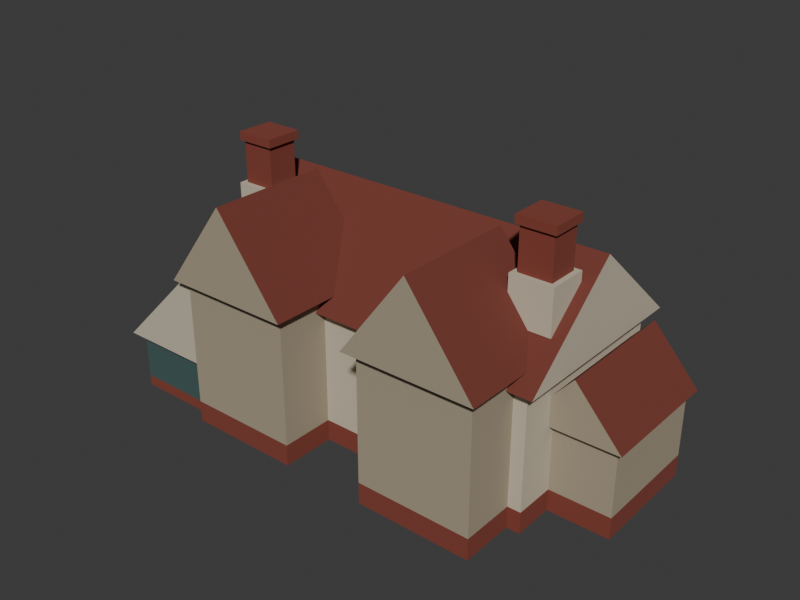 # Source: test-hudec-topology-a-roof-chimneys-massing.blend  (saved by Blender 5.2.44; exported with 4.5.12 LTS)
import bpy
from mathutils import Matrix  # noqa: F401  (used for matrix-valued properties, if any)

bpy.ops.wm.read_factory_settings(use_empty=True)
scene = bpy.context.scene
scene.name = 'Scene'

# ---- collections
col_collection = bpy.data.collections.new('Collection'); scene.collection.children.link(col_collection)

# ---- materials (node trees are filled in below, after node groups)
mat_test_hudec_topology_a_roof_chimneys_brick_muted_brick = bpy.data.materials.new('test-hudec-topology-a-roof-chimneys-brick-muted-brick')
mat_test_hudec_topology_a_roof_chimneys_brick_muted_brick.diffuse_color = (0.227, 0.04817, 0.03071, 1.0)
mat_test_hudec_topology_a_roof_chimneys_brick_muted_brick.roughness = 0.96
mat_test_hudec_topology_a_roof_chimneys_wall_warm_plaster = bpy.data.materials.new('test-hudec-topology-a-roof-chimneys-wall-warm-plaster')
mat_test_hudec_topology_a_roof_chimneys_wall_warm_plaster.diffuse_color = (0.5776, 0.5089, 0.3864, 1.0)
mat_test_hudec_topology_a_roof_chimneys_wall_warm_plaster.roughness = 0.94
mat_test_hudec_topology_a_roof_chimneys_wallshade_warm_plaster_shad = bpy.data.materials.new('test-hudec-topology-a-roof-chimneys-wallShade-warm-plaster-shad')
mat_test_hudec_topology_a_roof_chimneys_wallshade_warm_plaster_shad.diffuse_color = (0.3916, 0.3278, 0.2307, 1.0)
mat_test_hudec_topology_a_roof_chimneys_wallshade_warm_plaster_shad.roughness = 0.95
mat_test_hudec_topology_a_roof_chimneys_glass_muted_glass = bpy.data.materials.new('test-hudec-topology-a-roof-chimneys-glass-muted-glass')
mat_test_hudec_topology_a_roof_chimneys_glass_muted_glass.diffuse_color = (0.0648, 0.1195, 0.1144, 1.0)
mat_test_hudec_topology_a_roof_chimneys_glass_muted_glass.roughness = 0.42
mat_test_hudec_topology_a_roof_chimneys_roof_muted_red_tile = bpy.data.materials.new('test-hudec-topology-a-roof-chimneys-roof-muted-red-tile')
mat_test_hudec_topology_a_roof_chimneys_roof_muted_red_tile.diffuse_color = (0.1746, 0.0382, 0.02519, 1.0)
mat_test_hudec_topology_a_roof_chimneys_roof_muted_red_tile.roughness = 0.9

# ---- material node trees
mat_test_hudec_topology_a_roof_chimneys_brick_muted_brick.use_nodes = True; mat_test_hudec_topology_a_roof_chimneys_brick_muted_brick.node_tree.nodes.clear()
_N = mat_test_hudec_topology_a_roof_chimneys_brick_muted_brick.node_tree.nodes; _L = mat_test_hudec_topology_a_roof_chimneys_brick_muted_brick.node_tree.links
n0 = _N.new('ShaderNodeBsdfPrincipled'); n0.name = 'Principled BSDF'; n0.location = (-200, 100)
n0.inputs[0].default_value = (0.227, 0.04817, 0.03071, 1.0)
n0.inputs[2].default_value = 0.96
n0.inputs[10].default_value = 0.005
n1 = _N.new('ShaderNodeOutputMaterial'); n1.name = 'Material Output'; n1.location = (200, 100)
_L.new(n0.outputs[0], n1.inputs[0])
n1.is_active_output = True
mat_test_hudec_topology_a_roof_chimneys_wall_warm_plaster.use_nodes = True; mat_test_hudec_topology_a_roof_chimneys_wall_warm_plaster.node_tree.nodes.clear()
_N = mat_test_hudec_topology_a_roof_chimneys_wall_warm_plaster.node_tree.nodes; _L = mat_test_hudec_topology_a_roof_chimneys_wall_warm_plaster.node_tree.links
n0 = _N.new('ShaderNodeBsdfPrincipled'); n0.name = 'Principled BSDF'; n0.location = (-200, 100)
n0.inputs[0].default_value = (0.5776, 0.5089, 0.3864, 1.0)
n0.inputs[2].default_value = 0.94
n0.inputs[10].default_value = 0.005
n1 = _N.new('ShaderNodeOutputMaterial'); n1.name = 'Material Output'; n1.location = (200, 100)
_L.new(n0.outputs[0], n1.inputs[0])
n1.is_active_output = True
mat_test_hudec_topology_a_roof_chimneys_wallshade_warm_plaster_shad.use_nodes = True; mat_test_hudec_topology_a_roof_chimneys_wallshade_warm_plaster_shad.node_tree.nodes.clear()
_N = mat_test_hudec_topology_a_roof_chimneys_wallshade_warm_plaster_shad.node_tree.nodes; _L = mat_test_hudec_topology_a_roof_chimneys_wallshade_warm_plaster_shad.node_tree.links
n0 = _N.new('ShaderNodeBsdfPrincipled'); n0.name = 'Principled BSDF'; n0.location = (-200, 100)
n0.inputs[0].default_value = (0.3916, 0.3278, 0.2307, 1.0)
n0.inputs[2].default_value = 0.95
n0.inputs[10].default_value = 0.005
n1 = _N.new('ShaderNodeOutputMaterial'); n1.name = 'Material Output'; n1.location = (200, 100)
_L.new(n0.outputs[0], n1.inputs[0])
n1.is_active_output = True
mat_test_hudec_topology_a_roof_chimneys_glass_muted_glass.use_nodes = True; mat_test_hudec_topology_a_roof_chimneys_glass_muted_glass.node_tree.nodes.clear()
_N = mat_test_hudec_topology_a_roof_chimneys_glass_muted_glass.node_tree.nodes; _L = mat_test_hudec_topology_a_roof_chimneys_glass_muted_glass.node_tree.links
n0 = _N.new('ShaderNodeBsdfPrincipled'); n0.name = 'Principled BSDF'; n0.location = (-200, 100)
n0.inputs[0].default_value = (0.0648, 0.1195, 0.1144, 1.0)
n0.inputs[2].default_value = 0.42
n0.inputs[10].default_value = 0.005
n1 = _N.new('ShaderNodeOutputMaterial'); n1.name = 'Material Output'; n1.location = (200, 100)
_L.new(n0.outputs[0], n1.inputs[0])
n1.is_active_output = True
mat_test_hudec_topology_a_roof_chimneys_roof_muted_red_tile.use_nodes = True; mat_test_hudec_topology_a_roof_chimneys_roof_muted_red_tile.node_tree.nodes.clear()
_N = mat_test_hudec_topology_a_roof_chimneys_roof_muted_red_tile.node_tree.nodes; _L = mat_test_hudec_topology_a_roof_chimneys_roof_muted_red_tile.node_tree.links
n0 = _N.new('ShaderNodeBsdfPrincipled'); n0.name = 'Principled BSDF'; n0.location = (-200, 100)
n0.inputs[0].default_value = (0.1746, 0.0382, 0.02519, 1.0)
n0.inputs[2].default_value = 0.9
n0.inputs[10].default_value = 0.005
n1 = _N.new('ShaderNodeOutputMaterial'); n1.name = 'Material Output'; n1.location = (200, 100)
_L.new(n0.outputs[0], n1.inputs[0])
n1.is_active_output = True

# ---- world
world_world = bpy.data.worlds.new('World'); scene.world = world_world
world_world.use_nodes = True; world_world.node_tree.nodes.clear()
_N = world_world.node_tree.nodes; _L = world_world.node_tree.links
n0 = _N.new('ShaderNodeOutputWorld'); n0.name = 'World Output'; n0.location = (200, 100)
n1 = _N.new('ShaderNodeBackground'); n1.name = 'Background'; n1.location = (-200, 100)
n1.inputs[0].default_value = (0.05088, 0.05088, 0.05088, 1.0)
_L.new(n1.outputs[0], n0.inputs[0])
n0.is_active_output = True
world_world.color = (0.6795, 0.5972, 0.3968)
world_world.sun_shadow_jitter_overblur = 0.0

# ---- meshes
me_cube = bpy.data.meshes.new('Cube')
me_cube.from_pydata([(-4.6, -2.4, -0.29), (-4.6, -2.4, 0.29), (-4.6, 2.4, -0.29), (-4.6, 2.4, 0.29), (4.6, -2.4, -0.29), (4.6, -2.4, 0.29), (4.6, 2.4, -0.29), (4.6, 2.4, 0.29)], [], [(0, 1, 3, 2), (2, 3, 7, 6), (6, 7, 5, 4), (4, 5, 1, 0), (2, 6, 4, 0), (7, 3, 1, 5)])
_uv = me_cube.uv_layers.new(name='UVMap')
_uv.uv.foreach_set('vector', [0.375, 0.0, 0.625, 0.0, 0.625, 0.25, 0.375, 0.25, 0.375, 0.25, 0.625, 0.25, 0.625, 0.5, 0.375, 0.5, 0.375, 0.5, 0.625, 0.5, 0.625, 0.75, 0.375, 0.75, 0.375, 0.75, 0.625, 0.75, 0.625, 1.0, 0.375, 1.0, 0.125, 0.5, 0.375, 0.5, 0.375, 0.75, 0.125, 0.75, 0.625, 0.5, 0.875, 0.5, 0.875, 0.75, 0.625, 0.75])
me_cube.materials.append(mat_test_hudec_topology_a_roof_chimneys_brick_muted_brick)
me_cube.update()
me_cube_001 = bpy.data.meshes.new('Cube.001')
me_cube_001.from_pydata([(-4.6, -2.4, -1.56), (-4.6, -2.4, 1.56), (-4.6, 2.4, -1.56), (-4.6, 2.4, 1.56), (4.6, -2.4, -1.56), (4.6, -2.4, 1.56), (4.6, 2.4, -1.56), (4.6, 2.4, 1.56)], [], [(0, 1, 3, 2), (2, 3, 7, 6), (6, 7, 5, 4), (4, 5, 1, 0), (2, 6, 4, 0), (7, 3, 1, 5)])
_uv = me_cube_001.uv_layers.new(name='UVMap')
_uv.uv.foreach_set('vector', [0.375, 0.0, 0.625, 0.0, 0.625, 0.25, 0.375, 0.25, 0.375, 0.25, 0.625, 0.25, 0.625, 0.5, 0.375, 0.5, 0.375, 0.5, 0.625, 0.5, 0.625, 0.75, 0.375, 0.75, 0.375, 0.75, 0.625, 0.75, 0.625, 1.0, 0.375, 1.0, 0.125, 0.5, 0.375, 0.5, 0.375, 0.75, 0.125, 0.75, 0.625, 0.5, 0.875, 0.5, 0.875, 0.75, 0.625, 0.75])
me_cube_001.materials.append(mat_test_hudec_topology_a_roof_chimneys_wall_warm_plaster)
me_cube_001.update()
me_cube_002 = bpy.data.meshes.new('Cube.002')
me_cube_002.from_pydata([(-1.55, -1.35, -0.29), (-1.55, -1.35, 0.29), (-1.55, 1.35, -0.29), (-1.55, 1.35, 0.29), (1.55, -1.35, -0.29), (1.55, -1.35, 0.29), (1.55, 1.35, -0.29), (1.55, 1.35, 0.29)], [], [(0, 1, 3, 2), (2, 3, 7, 6), (6, 7, 5, 4), (4, 5, 1, 0), (2, 6, 4, 0), (7, 3, 1, 5)])
_uv = me_cube_002.uv_layers.new(name='UVMap')
_uv.uv.foreach_set('vector', [0.375, 0.0, 0.625, 0.0, 0.625, 0.25, 0.375, 0.25, 0.375, 0.25, 0.625, 0.25, 0.625, 0.5, 0.375, 0.5, 0.375, 0.5, 0.625, 0.5, 0.625, 0.75, 0.375, 0.75, 0.375, 0.75, 0.625, 0.75, 0.625, 1.0, 0.375, 1.0, 0.125, 0.5, 0.375, 0.5, 0.375, 0.75, 0.125, 0.75, 0.625, 0.5, 0.875, 0.5, 0.875, 0.75, 0.625, 0.75])
me_cube_002.materials.append(mat_test_hudec_topology_a_roof_chimneys_brick_muted_brick)
me_cube_002.update()
me_cube_003 = bpy.data.meshes.new('Cube.003')
me_cube_003.from_pydata([(-1.55, -1.35, -1.735), (-1.55, -1.35, 1.735), (-1.55, 1.35, -1.735), (-1.55, 1.35, 1.735), (1.55, -1.35, -1.735), (1.55, -1.35, 1.735), (1.55, 1.35, -1.735), (1.55, 1.35, 1.735)], [], [(0, 1, 3, 2), (2, 3, 7, 6), (6, 7, 5, 4), (4, 5, 1, 0), (2, 6, 4, 0), (7, 3, 1, 5)])
_uv = me_cube_003.uv_layers.new(name='UVMap')
_uv.uv.foreach_set('vector', [0.375, 0.0, 0.625, 0.0, 0.625, 0.25, 0.375, 0.25, 0.375, 0.25, 0.625, 0.25, 0.625, 0.5, 0.375, 0.5, 0.375, 0.5, 0.625, 0.5, 0.625, 0.75, 0.375, 0.75, 0.375, 0.75, 0.625, 0.75, 0.625, 1.0, 0.375, 1.0, 0.125, 0.5, 0.375, 0.5, 0.375, 0.75, 0.125, 0.75, 0.625, 0.5, 0.875, 0.5, 0.875, 0.75, 0.625, 0.75])
me_cube_003.materials.append(mat_test_hudec_topology_a_roof_chimneys_wallshade_warm_plaster_shad)
me_cube_003.update()
me_cube_004 = bpy.data.meshes.new('Cube.004')
me_cube_004.from_pydata([(-1.55, -1.35, -0.29), (-1.55, -1.35, 0.29), (-1.55, 1.35, -0.29), (-1.55, 1.35, 0.29), (1.55, -1.35, -0.29), (1.55, -1.35, 0.29), (1.55, 1.35, -0.29), (1.55, 1.35, 0.29)], [], [(0, 1, 3, 2), (2, 3, 7, 6), (6, 7, 5, 4), (4, 5, 1, 0), (2, 6, 4, 0), (7, 3, 1, 5)])
_uv = me_cube_004.uv_layers.new(name='UVMap')
_uv.uv.foreach_set('vector', [0.375, 0.0, 0.625, 0.0, 0.625, 0.25, 0.375, 0.25, 0.375, 0.25, 0.625, 0.25, 0.625, 0.5, 0.375, 0.5, 0.375, 0.5, 0.625, 0.5, 0.625, 0.75, 0.375, 0.75, 0.375, 0.75, 0.625, 0.75, 0.625, 1.0, 0.375, 1.0, 0.125, 0.5, 0.375, 0.5, 0.375, 0.75, 0.125, 0.75, 0.625, 0.5, 0.875, 0.5, 0.875, 0.75, 0.625, 0.75])
me_cube_004.materials.append(mat_test_hudec_topology_a_roof_chimneys_brick_muted_brick)
me_cube_004.update()
me_cube_005 = bpy.data.meshes.new('Cube.005')
me_cube_005.from_pydata([(-1.55, -1.35, -1.735), (-1.55, -1.35, 1.735), (-1.55, 1.35, -1.735), (-1.55, 1.35, 1.735), (1.55, -1.35, -1.735), (1.55, -1.35, 1.735), (1.55, 1.35, -1.735), (1.55, 1.35, 1.735)], [], [(0, 1, 3, 2), (2, 3, 7, 6), (6, 7, 5, 4), (4, 5, 1, 0), (2, 6, 4, 0), (7, 3, 1, 5)])
_uv = me_cube_005.uv_layers.new(name='UVMap')
_uv.uv.foreach_set('vector', [0.375, 0.0, 0.625, 0.0, 0.625, 0.25, 0.375, 0.25, 0.375, 0.25, 0.625, 0.25, 0.625, 0.5, 0.375, 0.5, 0.375, 0.5, 0.625, 0.5, 0.625, 0.75, 0.375, 0.75, 0.375, 0.75, 0.625, 0.75, 0.625, 1.0, 0.375, 1.0, 0.125, 0.5, 0.375, 0.5, 0.375, 0.75, 0.125, 0.75, 0.625, 0.5, 0.875, 0.5, 0.875, 0.75, 0.625, 0.75])
me_cube_005.materials.append(mat_test_hudec_topology_a_roof_chimneys_wallshade_warm_plaster_shad)
me_cube_005.update()
me_cube_006 = bpy.data.meshes.new('Cube.006')
me_cube_006.from_pydata([(-1.2, -2.45, -0.15), (-1.2, -2.45, 0.15), (-1.2, 2.45, -0.15), (-1.2, 2.45, 0.15), (1.2, -2.45, -0.15), (1.2, -2.45, 0.15), (1.2, 2.45, -0.15), (1.2, 2.45, 0.15)], [], [(0, 1, 3, 2), (2, 3, 7, 6), (6, 7, 5, 4), (4, 5, 1, 0), (2, 6, 4, 0), (7, 3, 1, 5)])
_uv = me_cube_006.uv_layers.new(name='UVMap')
_uv.uv.foreach_set('vector', [0.375, 0.0, 0.625, 0.0, 0.625, 0.25, 0.375, 0.25, 0.375, 0.25, 0.625, 0.25, 0.625, 0.5, 0.375, 0.5, 0.375, 0.5, 0.625, 0.5, 0.625, 0.75, 0.375, 0.75, 0.375, 0.75, 0.625, 0.75, 0.625, 1.0, 0.375, 1.0, 0.125, 0.5, 0.375, 0.5, 0.375, 0.75, 0.125, 0.75, 0.625, 0.5, 0.875, 0.5, 0.875, 0.75, 0.625, 0.75])
me_cube_006.materials.append(mat_test_hudec_topology_a_roof_chimneys_brick_muted_brick)
me_cube_006.update()
me_cube_007 = bpy.data.meshes.new('Cube.007')
me_cube_007.from_pydata([(-1.2, -2.45, -0.64), (-1.2, -2.45, 0.64), (-1.2, 2.45, -0.64), (-1.2, 2.45, 0.64), (1.2, -2.45, -0.64), (1.2, -2.45, 0.64), (1.2, 2.45, -0.64), (1.2, 2.45, 0.64)], [], [(0, 1, 3, 2), (2, 3, 7, 6), (6, 7, 5, 4), (4, 5, 1, 0), (2, 6, 4, 0), (7, 3, 1, 5)])
_uv = me_cube_007.uv_layers.new(name='UVMap')
_uv.uv.foreach_set('vector', [0.375, 0.0, 0.625, 0.0, 0.625, 0.25, 0.375, 0.25, 0.375, 0.25, 0.625, 0.25, 0.625, 0.5, 0.375, 0.5, 0.375, 0.5, 0.625, 0.5, 0.625, 0.75, 0.375, 0.75, 0.375, 0.75, 0.625, 0.75, 0.625, 1.0, 0.375, 1.0, 0.125, 0.5, 0.375, 0.5, 0.375, 0.75, 0.125, 0.75, 0.625, 0.5, 0.875, 0.5, 0.875, 0.75, 0.625, 0.75])
me_cube_007.materials.append(mat_test_hudec_topology_a_roof_chimneys_glass_muted_glass)
me_cube_007.update()
me_cube_008 = bpy.data.meshes.new('Cube.008')
me_cube_008.from_pydata([(-1.075, -1.55, -0.29), (-1.075, -1.55, 0.29), (-1.075, 1.55, -0.29), (-1.075, 1.55, 0.29), (1.075, -1.55, -0.29), (1.075, -1.55, 0.29), (1.075, 1.55, -0.29), (1.075, 1.55, 0.29)], [], [(0, 1, 3, 2), (2, 3, 7, 6), (6, 7, 5, 4), (4, 5, 1, 0), (2, 6, 4, 0), (7, 3, 1, 5)])
_uv = me_cube_008.uv_layers.new(name='UVMap')
_uv.uv.foreach_set('vector', [0.375, 0.0, 0.625, 0.0, 0.625, 0.25, 0.375, 0.25, 0.375, 0.25, 0.625, 0.25, 0.625, 0.5, 0.375, 0.5, 0.375, 0.5, 0.625, 0.5, 0.625, 0.75, 0.375, 0.75, 0.375, 0.75, 0.625, 0.75, 0.625, 1.0, 0.375, 1.0, 0.125, 0.5, 0.375, 0.5, 0.375, 0.75, 0.125, 0.75, 0.625, 0.5, 0.875, 0.5, 0.875, 0.75, 0.625, 0.75])
me_cube_008.materials.append(mat_test_hudec_topology_a_roof_chimneys_brick_muted_brick)
me_cube_008.update()
me_cube_009 = bpy.data.meshes.new('Cube.009')
me_cube_009.from_pydata([(-1.075, -1.55, -0.885), (-1.075, -1.55, 0.885), (-1.075, 1.55, -0.885), (-1.075, 1.55, 0.885), (1.075, -1.55, -0.885), (1.075, -1.55, 0.885), (1.075, 1.55, -0.885), (1.075, 1.55, 0.885)], [], [(0, 1, 3, 2), (2, 3, 7, 6), (6, 7, 5, 4), (4, 5, 1, 0), (2, 6, 4, 0), (7, 3, 1, 5)])
_uv = me_cube_009.uv_layers.new(name='UVMap')
_uv.uv.foreach_set('vector', [0.375, 0.0, 0.625, 0.0, 0.625, 0.25, 0.375, 0.25, 0.375, 0.25, 0.625, 0.25, 0.625, 0.5, 0.375, 0.5, 0.375, 0.5, 0.625, 0.5, 0.625, 0.75, 0.375, 0.75, 0.375, 0.75, 0.625, 0.75, 0.625, 1.0, 0.375, 1.0, 0.125, 0.5, 0.375, 0.5, 0.375, 0.75, 0.125, 0.75, 0.625, 0.5, 0.875, 0.5, 0.875, 0.75, 0.625, 0.75])
me_cube_009.materials.append(mat_test_hudec_topology_a_roof_chimneys_wallshade_warm_plaster_shad)
me_cube_009.update()
me_cube_010 = bpy.data.meshes.new('Cube.010')
me_cube_010.from_pydata([(-0.56, -0.54, -0.59), (-0.56, -0.54, 0.59), (-0.56, 0.54, -0.59), (-0.56, 0.54, 0.59), (0.56, -0.54, -0.59), (0.56, -0.54, 0.59), (0.56, 0.54, -0.59), (0.56, 0.54, 0.59)], [], [(0, 1, 3, 2), (2, 3, 7, 6), (6, 7, 5, 4), (4, 5, 1, 0), (2, 6, 4, 0), (7, 3, 1, 5)])
_uv = me_cube_010.uv_layers.new(name='UVMap')
_uv.uv.foreach_set('vector', [0.375, 0.0, 0.625, 0.0, 0.625, 0.25, 0.375, 0.25, 0.375, 0.25, 0.625, 0.25, 0.625, 0.5, 0.375, 0.5, 0.375, 0.5, 0.625, 0.5, 0.625, 0.75, 0.375, 0.75, 0.375, 0.75, 0.625, 0.75, 0.625, 1.0, 0.375, 1.0, 0.125, 0.5, 0.375, 0.5, 0.375, 0.75, 0.125, 0.75, 0.625, 0.5, 0.875, 0.5, 0.875, 0.75, 0.625, 0.75])
me_cube_010.materials.append(mat_test_hudec_topology_a_roof_chimneys_wall_warm_plaster)
me_cube_010.update()
me_cube_011 = bpy.data.meshes.new('Cube.011')
me_cube_011.from_pydata([(-0.43, -0.41, -0.73), (-0.43, -0.41, 0.73), (-0.43, 0.41, -0.73), (-0.43, 0.41, 0.73), (0.43, -0.41, -0.73), (0.43, -0.41, 0.73), (0.43, 0.41, -0.73), (0.43, 0.41, 0.73)], [], [(0, 1, 3, 2), (2, 3, 7, 6), (6, 7, 5, 4), (4, 5, 1, 0), (2, 6, 4, 0), (7, 3, 1, 5)])
_uv = me_cube_011.uv_layers.new(name='UVMap')
_uv.uv.foreach_set('vector', [0.375, 0.0, 0.625, 0.0, 0.625, 0.25, 0.375, 0.25, 0.375, 0.25, 0.625, 0.25, 0.625, 0.5, 0.375, 0.5, 0.375, 0.5, 0.625, 0.5, 0.625, 0.75, 0.375, 0.75, 0.375, 0.75, 0.625, 0.75, 0.625, 1.0, 0.375, 1.0, 0.125, 0.5, 0.375, 0.5, 0.375, 0.75, 0.125, 0.75, 0.625, 0.5, 0.875, 0.5, 0.875, 0.75, 0.625, 0.75])
me_cube_011.materials.append(mat_test_hudec_topology_a_roof_chimneys_brick_muted_brick)
me_cube_011.update()
me_cube_012 = bpy.data.meshes.new('Cube.012')
me_cube_012.from_pydata([(-0.51, -0.49, -0.11), (-0.51, -0.49, 0.11), (-0.51, 0.49, -0.11), (-0.51, 0.49, 0.11), (0.51, -0.49, -0.11), (0.51, -0.49, 0.11), (0.51, 0.49, -0.11), (0.51, 0.49, 0.11)], [], [(0, 1, 3, 2), (2, 3, 7, 6), (6, 7, 5, 4), (4, 5, 1, 0), (2, 6, 4, 0), (7, 3, 1, 5)])
_uv = me_cube_012.uv_layers.new(name='UVMap')
_uv.uv.foreach_set('vector', [0.375, 0.0, 0.625, 0.0, 0.625, 0.25, 0.375, 0.25, 0.375, 0.25, 0.625, 0.25, 0.625, 0.5, 0.375, 0.5, 0.375, 0.5, 0.625, 0.5, 0.625, 0.75, 0.375, 0.75, 0.375, 0.75, 0.625, 0.75, 0.625, 1.0, 0.375, 1.0, 0.125, 0.5, 0.375, 0.5, 0.375, 0.75, 0.125, 0.75, 0.625, 0.5, 0.875, 0.5, 0.875, 0.75, 0.625, 0.75])
me_cube_012.materials.append(mat_test_hudec_topology_a_roof_chimneys_brick_muted_brick)
me_cube_012.update()
me_cube_013 = bpy.data.meshes.new('Cube.013')
me_cube_013.from_pydata([(-0.56, -0.54, -0.59), (-0.56, -0.54, 0.59), (-0.56, 0.54, -0.59), (-0.56, 0.54, 0.59), (0.56, -0.54, -0.59), (0.56, -0.54, 0.59), (0.56, 0.54, -0.59), (0.56, 0.54, 0.59)], [], [(0, 1, 3, 2), (2, 3, 7, 6), (6, 7, 5, 4), (4, 5, 1, 0), (2, 6, 4, 0), (7, 3, 1, 5)])
_uv = me_cube_013.uv_layers.new(name='UVMap')
_uv.uv.foreach_set('vector', [0.375, 0.0, 0.625, 0.0, 0.625, 0.25, 0.375, 0.25, 0.375, 0.25, 0.625, 0.25, 0.625, 0.5, 0.375, 0.5, 0.375, 0.5, 0.625, 0.5, 0.625, 0.75, 0.375, 0.75, 0.375, 0.75, 0.625, 0.75, 0.625, 1.0, 0.375, 1.0, 0.125, 0.5, 0.375, 0.5, 0.375, 0.75, 0.125, 0.75, 0.625, 0.5, 0.875, 0.5, 0.875, 0.75, 0.625, 0.75])
me_cube_013.materials.append(mat_test_hudec_topology_a_roof_chimneys_wall_warm_plaster)
me_cube_013.update()
me_cube_014 = bpy.data.meshes.new('Cube.014')
me_cube_014.from_pydata([(-0.43, -0.41, -0.73), (-0.43, -0.41, 0.73), (-0.43, 0.41, -0.73), (-0.43, 0.41, 0.73), (0.43, -0.41, -0.73), (0.43, -0.41, 0.73), (0.43, 0.41, -0.73), (0.43, 0.41, 0.73)], [], [(0, 1, 3, 2), (2, 3, 7, 6), (6, 7, 5, 4), (4, 5, 1, 0), (2, 6, 4, 0), (7, 3, 1, 5)])
_uv = me_cube_014.uv_layers.new(name='UVMap')
_uv.uv.foreach_set('vector', [0.375, 0.0, 0.625, 0.0, 0.625, 0.25, 0.375, 0.25, 0.375, 0.25, 0.625, 0.25, 0.625, 0.5, 0.375, 0.5, 0.375, 0.5, 0.625, 0.5, 0.625, 0.75, 0.375, 0.75, 0.375, 0.75, 0.625, 0.75, 0.625, 1.0, 0.375, 1.0, 0.125, 0.5, 0.375, 0.5, 0.375, 0.75, 0.125, 0.75, 0.625, 0.5, 0.875, 0.5, 0.875, 0.75, 0.625, 0.75])
me_cube_014.materials.append(mat_test_hudec_topology_a_roof_chimneys_brick_muted_brick)
me_cube_014.update()
me_cube_015 = bpy.data.meshes.new('Cube.015')
me_cube_015.from_pydata([(-0.51, -0.49, -0.11), (-0.51, -0.49, 0.11), (-0.51, 0.49, -0.11), (-0.51, 0.49, 0.11), (0.51, -0.49, -0.11), (0.51, -0.49, 0.11), (0.51, 0.49, -0.11), (0.51, 0.49, 0.11)], [], [(0, 1, 3, 2), (2, 3, 7, 6), (6, 7, 5, 4), (4, 5, 1, 0), (2, 6, 4, 0), (7, 3, 1, 5)])
_uv = me_cube_015.uv_layers.new(name='UVMap')
_uv.uv.foreach_set('vector', [0.375, 0.0, 0.625, 0.0, 0.625, 0.25, 0.375, 0.25, 0.375, 0.25, 0.625, 0.25, 0.625, 0.5, 0.375, 0.5, 0.375, 0.5, 0.625, 0.5, 0.625, 0.75, 0.375, 0.75, 0.375, 0.75, 0.625, 0.75, 0.625, 1.0, 0.375, 1.0, 0.125, 0.5, 0.375, 0.5, 0.375, 0.75, 0.125, 0.75, 0.625, 0.5, 0.875, 0.5, 0.875, 0.75, 0.625, 0.75])
me_cube_015.materials.append(mat_test_hudec_topology_a_roof_chimneys_brick_muted_brick)
me_cube_015.update()
me_rear_main_roof_mesh = bpy.data.meshes.new('rear-main-roof-mesh')
me_rear_main_roof_mesh.from_pydata([(-4.9, -2.25, 3.7), (4.9, -2.25, 3.7), (4.9, 3.15, 3.7), (-4.9, 3.15, 3.7), (-4.9, 0.45, 6.05), (4.9, 0.45, 6.05)], [], [(0, 1, 5, 4), (3, 4, 5, 2), (0, 4, 3), (1, 2, 5), (0, 3, 2, 1)])
me_rear_main_roof_mesh.polygons.foreach_set('material_index', [0, 0, 1, 1, 0])
me_rear_main_roof_mesh.materials.append(mat_test_hudec_topology_a_roof_chimneys_roof_muted_red_tile)
me_rear_main_roof_mesh.materials.append(mat_test_hudec_topology_a_roof_chimneys_wall_warm_plaster)
me_rear_main_roof_mesh.update()
me_front_left_shallow_gable_mesh = bpy.data.meshes.new('front-left-shallow-gable-mesh')
me_front_left_shallow_gable_mesh.from_pydata([(-4.475, -3.675, 4.05), (-0.925, -3.675, 4.05), (-0.925, -0.425, 4.05), (-4.475, -0.425, 4.05), (-2.7, -3.675, 6.4), (-2.7, -0.425, 6.4)], [], [(0, 4, 5, 3), (1, 2, 5, 4), (0, 1, 4), (3, 5, 2), (0, 3, 2, 1)])
me_front_left_shallow_gable_mesh.polygons.foreach_set('material_index', [0, 0, 1, 1, 0])
me_front_left_shallow_gable_mesh.materials.append(mat_test_hudec_topology_a_roof_chimneys_roof_muted_red_tile)
me_front_left_shallow_gable_mesh.materials.append(mat_test_hudec_topology_a_roof_chimneys_wallshade_warm_plaster_shad)
me_front_left_shallow_gable_mesh.update()
me_front_right_shallow_gable_mesh = bpy.data.meshes.new('front-right-shallow-gable-mesh')
me_front_right_shallow_gable_mesh.from_pydata([(0.925, -3.675, 4.05), (4.475, -3.675, 4.05), (4.475, -0.425, 4.05), (0.925, -0.425, 4.05), (2.7, -3.675, 6.4), (2.7, -0.425, 6.4)], [], [(0, 4, 5, 3), (1, 2, 5, 4), (0, 1, 4), (3, 5, 2), (0, 3, 2, 1)])
me_front_right_shallow_gable_mesh.polygons.foreach_set('material_index', [0, 0, 1, 1, 0])
me_front_right_shallow_gable_mesh.materials.append(mat_test_hudec_topology_a_roof_chimneys_roof_muted_red_tile)
me_front_right_shallow_gable_mesh.materials.append(mat_test_hudec_topology_a_roof_chimneys_wallshade_warm_plaster_shad)
me_front_right_shallow_gable_mesh.update()
me_left_glass_catslide_mesh = bpy.data.meshes.new('left-glass-catslide-mesh')
me_left_glass_catslide_mesh.from_pydata([(-6.875, -3.325, 1.62), (-6.875, 2.025, 1.62), (-4.025, -3.325, 1.62), (-4.025, 2.025, 1.62), (-4.025, -3.325, 4.45), (-4.025, 2.025, 4.45)], [], [(0, 4, 5, 1), (2, 3, 5, 4), (0, 2, 4), (1, 5, 3), (0, 1, 3, 2)])
me_left_glass_catslide_mesh.polygons.foreach_set('material_index', [0, 1, 1, 1, 0])
me_left_glass_catslide_mesh.materials.append(mat_test_hudec_topology_a_roof_chimneys_roof_muted_red_tile)
me_left_glass_catslide_mesh.materials.append(mat_test_hudec_topology_a_roof_chimneys_wall_warm_plaster)
me_left_glass_catslide_mesh.update()
me_right_low_return_roof_mesh = bpy.data.meshes.new('right-low-return-roof-mesh')
me_right_low_return_roof_mesh.from_pydata([(3.9, -1.025, 2.35), (6.4, -1.025, 2.35), (6.4, 2.425, 2.35), (3.9, 2.425, 2.35), (5.15, -1.025, 3.75), (5.15, 2.425, 3.75)], [], [(0, 4, 5, 3), (1, 2, 5, 4), (0, 1, 4), (3, 5, 2), (0, 3, 2, 1)])
me_right_low_return_roof_mesh.polygons.foreach_set('material_index', [0, 0, 1, 1, 0])
me_right_low_return_roof_mesh.materials.append(mat_test_hudec_topology_a_roof_chimneys_roof_muted_red_tile)
me_right_low_return_roof_mesh.materials.append(mat_test_hudec_topology_a_roof_chimneys_wallshade_warm_plaster_shad)
me_right_low_return_roof_mesh.update()

# ---- objects
ob_rear_main_range_lower = bpy.data.objects.new('rear-main-range-lower', me_cube)
ob_rear_main_range_upper = bpy.data.objects.new('rear-main-range-upper', me_cube_001)
ob_front_left_shallow_bay_lower = bpy.data.objects.new('front-left-shallow-bay-lower', me_cube_002)
ob_front_left_shallow_bay_upper = bpy.data.objects.new('front-left-shallow-bay-upper', me_cube_003)
ob_front_right_shallow_bay_lower = bpy.data.objects.new('front-right-shallow-bay-lower', me_cube_004)
ob_front_right_shallow_bay_upper = bpy.data.objects.new('front-right-shallow-bay-upper', me_cube_005)
ob_left_glass_lean_to_lower = bpy.data.objects.new('left-glass-lean-to-lower', me_cube_006)
ob_left_glass_lean_to_upper = bpy.data.objects.new('left-glass-lean-to-upper', me_cube_007)
ob_right_low_return_lower = bpy.data.objects.new('right-low-return-lower', me_cube_008)
ob_right_low_return_upper = bpy.data.objects.new('right-low-return-upper', me_cube_009)
ob_left_chimney_white_roof_base_body = bpy.data.objects.new('left-chimney-white-roof-base-body', me_cube_010)
ob_left_chimney_brick_head_body = bpy.data.objects.new('left-chimney-brick-head-body', me_cube_011)
ob_left_chimney_brick_cap_body = bpy.data.objects.new('left-chimney-brick-cap-body', me_cube_012)
ob_right_chimney_white_roof_base_body = bpy.data.objects.new('right-chimney-white-roof-base-body', me_cube_013)
ob_right_chimney_brick_head_body = bpy.data.objects.new('right-chimney-brick-head-body', me_cube_014)
ob_right_chimney_brick_cap_body = bpy.data.objects.new('right-chimney-brick-cap-body', me_cube_015)
ob_rear_main_roof = bpy.data.objects.new('rear-main-roof', me_rear_main_roof_mesh)
ob_front_left_shallow_gable = bpy.data.objects.new('front-left-shallow-gable', me_front_left_shallow_gable_mesh)
ob_front_right_shallow_gable = bpy.data.objects.new('front-right-shallow-gable', me_front_right_shallow_gable_mesh)
ob_left_glass_catslide = bpy.data.objects.new('left-glass-catslide', me_left_glass_catslide_mesh)
ob_right_low_return_roof = bpy.data.objects.new('right-low-return-roof', me_right_low_return_roof_mesh)

# ---- transforms, parenting, visibility, modifiers, constraints
ob_rear_main_range_lower.location = (0.0, 0.45, 0.29)
ob_rear_main_range_upper.location = (0.0, 0.45, 2.14)
ob_front_left_shallow_bay_lower.location = (-2.7, -2.05, 0.29)
ob_front_left_shallow_bay_upper.location = (-2.7, -2.05, 2.315)
ob_front_right_shallow_bay_lower.location = (2.7, -2.05, 0.29)
ob_front_right_shallow_bay_upper.location = (2.7, -2.05, 2.315)
ob_left_glass_lean_to_lower.location = (-5.45, -0.65, 0.15)
ob_left_glass_lean_to_upper.location = (-5.45, -0.65, 0.94)
ob_right_low_return_lower.location = (5.15, 0.7, 0.29)
ob_right_low_return_upper.location = (5.15, 0.7, 1.465)
ob_left_chimney_white_roof_base_body.location = (-4.05, -0.68, 5.21)
ob_left_chimney_brick_head_body.location = (-4.05, -0.68, 6.33)
ob_left_chimney_brick_cap_body.location = (-4.05, -0.68, 7.01)
ob_right_chimney_white_roof_base_body.location = (4.05, -0.68, 5.21)
ob_right_chimney_brick_head_body.location = (4.05, -0.68, 6.33)
ob_right_chimney_brick_cap_body.location = (4.05, -0.68, 7.01)
ob_rear_main_roof.location = (0.0, 0.0, 0.0)
ob_front_left_shallow_gable.location = (0.0, 0.0, 0.0)
ob_front_right_shallow_gable.location = (0.0, 0.0, 0.0)
ob_left_glass_catslide.location = (0.0, 0.0, 0.0)
ob_right_low_return_roof.location = (0.0, 0.0, 0.0)

# ---- collection membership
col_collection.objects.link(ob_rear_main_range_lower)
col_collection.objects.link(ob_rear_main_range_upper)
col_collection.objects.link(ob_front_left_shallow_bay_lower)
col_collection.objects.link(ob_front_left_shallow_bay_upper)
col_collection.objects.link(ob_front_right_shallow_bay_lower)
col_collection.objects.link(ob_front_right_shallow_bay_upper)
col_collection.objects.link(ob_left_glass_lean_to_lower)
col_collection.objects.link(ob_left_glass_lean_to_upper)
col_collection.objects.link(ob_right_low_return_lower)
col_collection.objects.link(ob_right_low_return_upper)
col_collection.objects.link(ob_left_chimney_white_roof_base_body)
col_collection.objects.link(ob_left_chimney_brick_head_body)
col_collection.objects.link(ob_left_chimney_brick_cap_body)
col_collection.objects.link(ob_right_chimney_white_roof_base_body)
col_collection.objects.link(ob_right_chimney_brick_head_body)
col_collection.objects.link(ob_right_chimney_brick_cap_body)
col_collection.objects.link(ob_rear_main_roof)
col_collection.objects.link(ob_front_left_shallow_gable)
col_collection.objects.link(ob_front_right_shallow_gable)
col_collection.objects.link(ob_left_glass_catslide)
col_collection.objects.link(ob_right_low_return_roof)

# ---- scene / render settings (as saved in the file)
scene.frame_start = 1; scene.frame_end = 250; scene.frame_set(1)
scene.render.engine = 'BLENDER_WORKBENCH'
scene.render.resolution_x = 960
scene.render.resolution_y = 720
scene.render.bake_bias = 0.0
scene.render.bake_samples = 0
scene.render.compositor_device = 'GPU'
scene.eevee.use_volume_custom_range = False
scene.eevee.fast_gi_thickness_near = 0.1
scene.eevee.fast_gi_thickness_far = 0.0
scene.eevee.ray_tracing_options.screen_trace_thickness = 0.1
bpy.context.view_layer.update()

# ---- added for rendering (the .blend has no active camera and no usable light): camera, sun
cam_auto = bpy.data.cameras.new('AutoCamera')
cam_auto.lens = 50.0
cam_auto.sensor_width = 36.0
cam_auto.clip_end = 1000.0
ob_auto_camera = bpy.data.objects.new('AutoCamera', cam_auto)
scene.collection.objects.link(ob_auto_camera)
ob_auto_camera.location = (15.0637, -18.624, 15.801)
ob_auto_camera.rotation_euler = (1.09748, -7.21219e-08, 0.694738)
scene.camera = ob_auto_camera
light_auto_sun = bpy.data.lights.new('AutoSun', 'SUN')
light_auto_sun.energy = 3.0
light_auto_sun.angle = 0.0523599
ob_auto_sun = bpy.data.objects.new('AutoSun', light_auto_sun)
scene.collection.objects.link(ob_auto_sun)
ob_auto_sun.rotation_euler = (0.872665, 0.174533, 0.523599)
bpy.context.view_layer.update()
